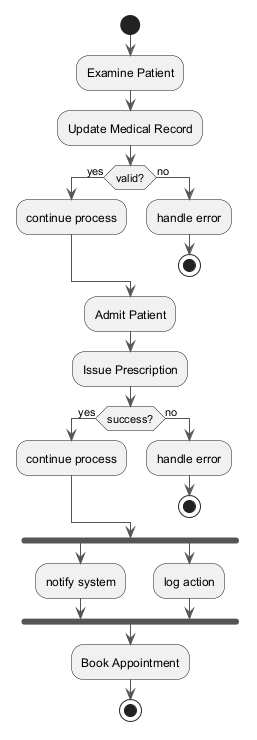

The diagram above was rendered by PlantUML. Its source (embedded in the PNG):
@startuml
skinparam ArrowColor #555555
start
:Examine Patient;
:Update Medical Record;
if (valid?) then (yes)
:continue process;
else (no)
:handle error;
stop
endif
:Admit Patient;
:Issue Prescription;
if (success?) then (yes)
:continue process;
else (no)
:handle error;
stop
endif
fork
:notify system;
fork again
:log action;
end fork
:Book Appointment;
stop
@enduml